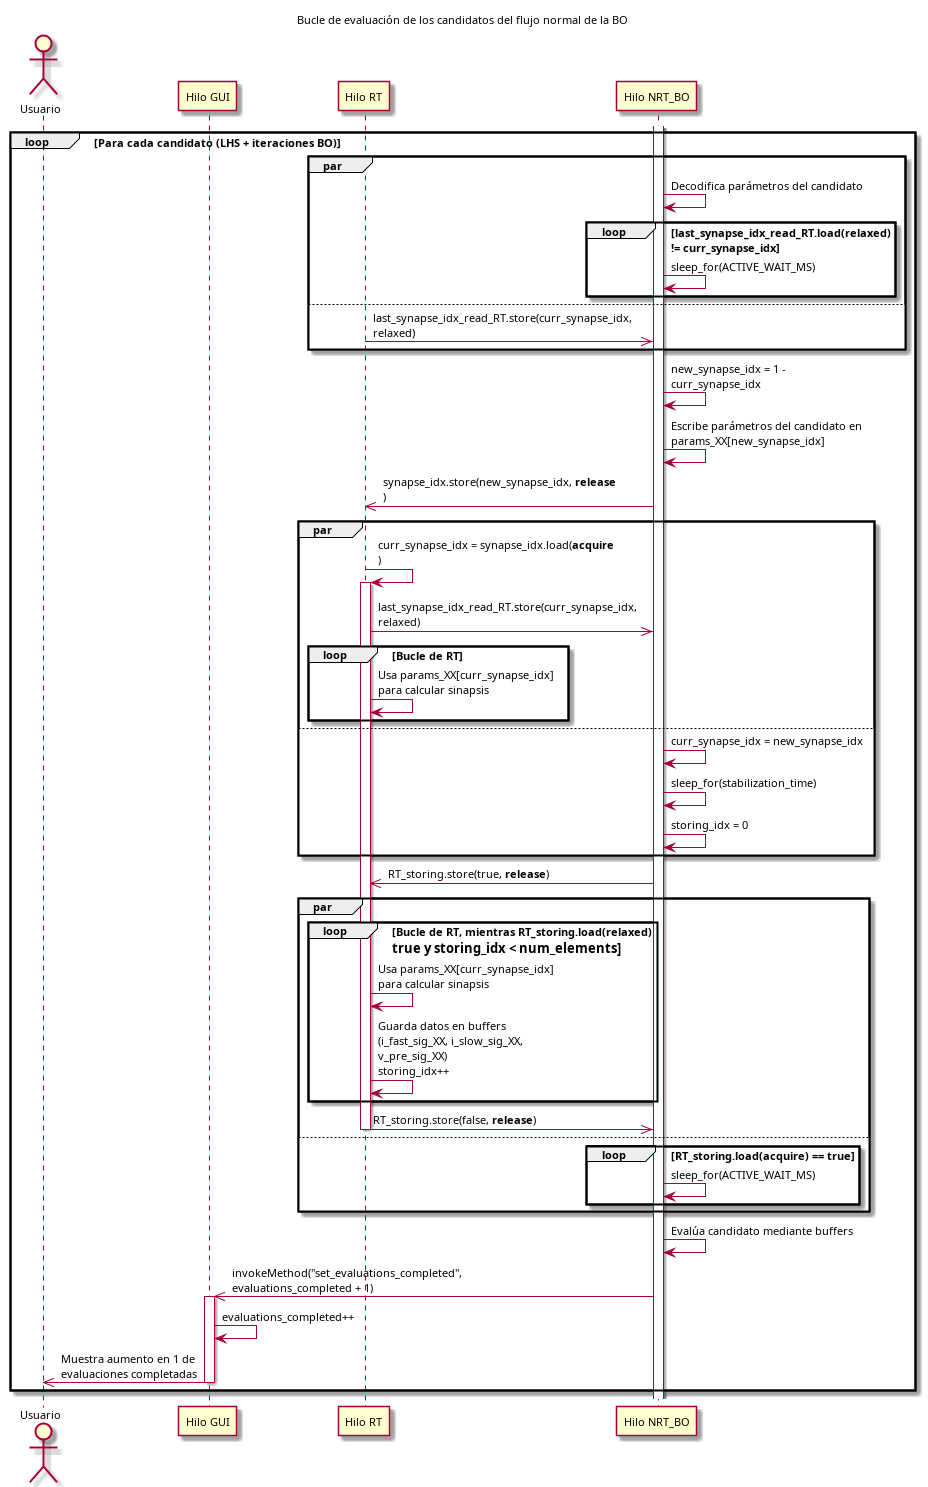

The diagram above was rendered by PlantUML. Its source (embedded in the PNG):
@startuml

skinparam defaultFontName Helvetica
skinparam defaultFontSize 11
skinparam ParticipantPadding 20
skinparam maxMessageSize 200

title Bucle de evaluación de los candidatos del flujo normal de la BO

actor       Usuario     as U
participant "Hilo GUI"         as GUI
participant "Hilo RT"          as RT
participant "Hilo NRT_BO"      as NRT

activate NRT

loop Para cada candidato (LHS + iteraciones BO)
  par
    NRT -> NRT : Decodifica parámetros del candidato
    loop last_synapse_idx_read_RT.load(relaxed)\n!= curr_synapse_idx
      NRT -> NRT : sleep_for(ACTIVE_WAIT_MS)
    end
  else
    RT ->> NRT : last_synapse_idx_read_RT.store(curr_synapse_idx, relaxed)
  end
  NRT -> NRT : new_synapse_idx = 1 - curr_synapse_idx
  NRT -> NRT : Escribe parámetros del candidato en params_XX[new_synapse_idx]
  NRT ->> RT : synapse_idx.store(new_synapse_idx, **release**)

  par
    RT -> RT : curr_synapse_idx = synapse_idx.load(**acquire**)
    activate RT
    RT ->> NRT : last_synapse_idx_read_RT.store(curr_synapse_idx, relaxed)
    loop Bucle de RT
      RT -> RT : Usa params_XX[curr_synapse_idx] para calcular sinapsis
    end
  else
    NRT -> NRT : curr_synapse_idx = new_synapse_idx
    NRT -> NRT : sleep_for(stabilization_time)
    NRT -> NRT : storing_idx = 0
  end

  NRT ->> RT : RT_storing.store(true, **release**)
  par
    loop Bucle de RT, mientras RT_storing.load(relaxed)\n== true y storing_idx < num_elements
      RT -> RT : Usa params_XX[curr_synapse_idx] para calcular sinapsis
      RT -> RT : Guarda datos en buffers (i_fast_sig_XX, i_slow_sig_XX, v_pre_sig_XX)\nstoring_idx++
    end
    RT ->> NRT : RT_storing.store(false, **release**)
    deactivate RT
  else
    loop RT_storing.load(**acquire**) == true
      NRT -> NRT : sleep_for(ACTIVE_WAIT_MS)
    end
  end

  NRT -> NRT : Evalúa candidato mediante buffers

  NRT ->> GUI : invokeMethod("set_evaluations_completed", evaluations_completed + 1)
  activate GUI
  GUI -> GUI : evaluations_completed++
  GUI ->> U : Muestra aumento en 1 de evaluaciones completadas
  deactivate GUI

end

@enduml